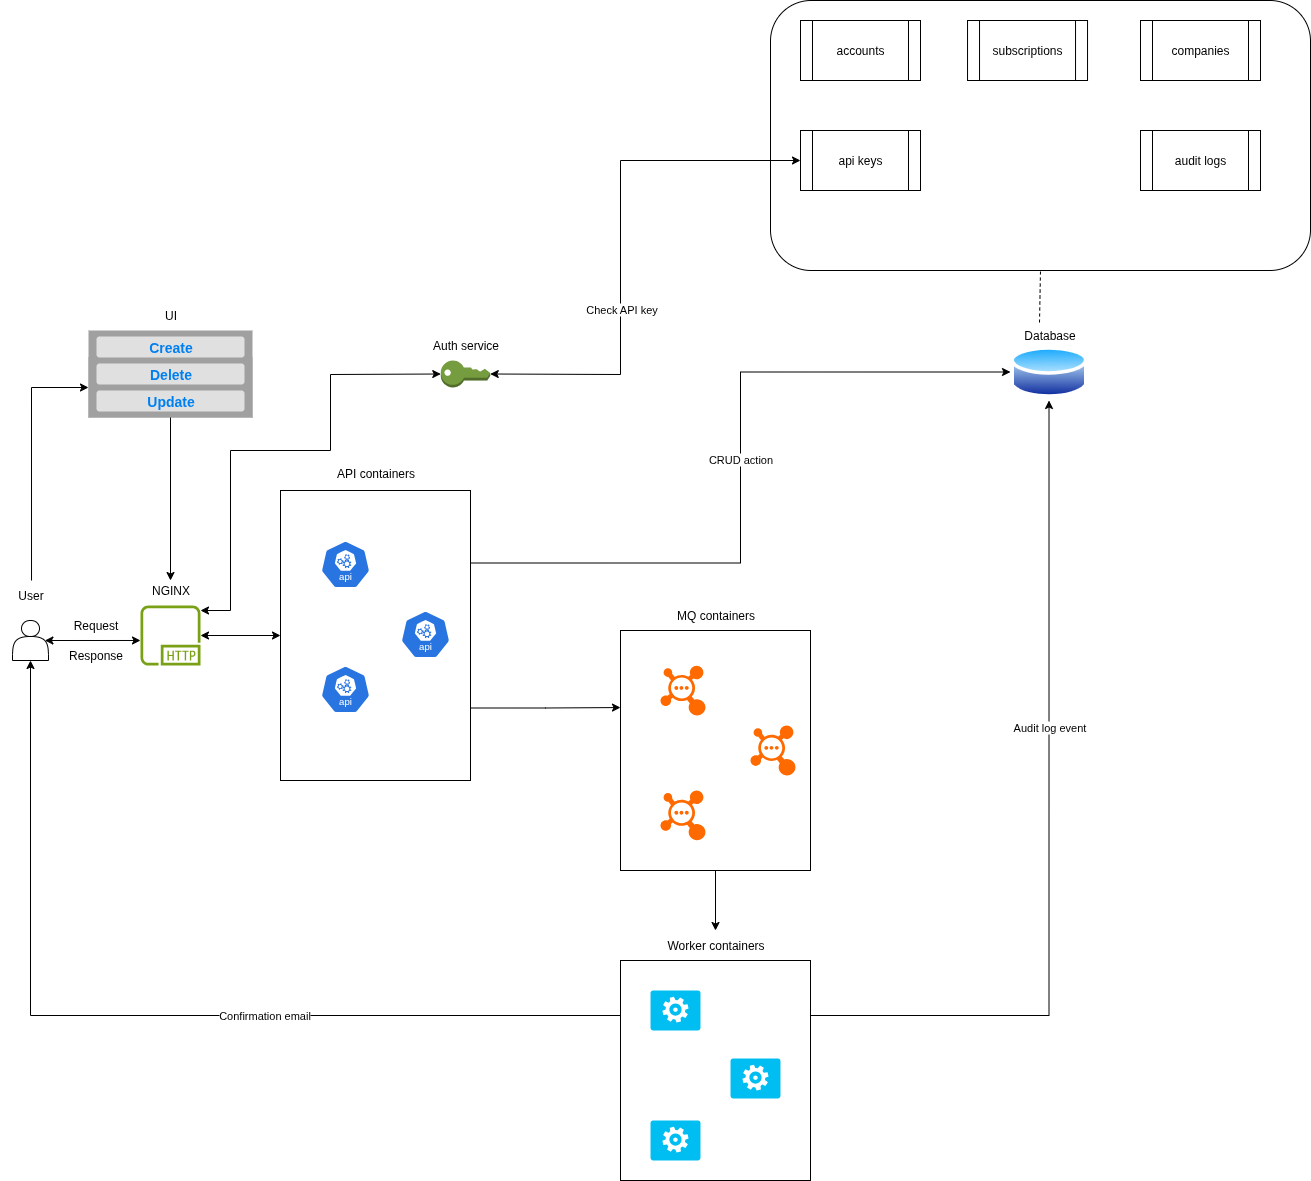

The diagram above was exported from draw.io. Its source (the exported page's mxGraphModel, read from the mxfile embedded in the PNG):
<mxGraphModel dx="2916" dy="2219" grid="1" gridSize="10" guides="1" tooltips="1" connect="1" arrows="1" fold="1" page="1" pageScale="1" pageWidth="850" pageHeight="1100" math="0" shadow="0">
  <root>
    <mxCell id="0" />
    <mxCell id="1" parent="0" />
    <mxCell id="i569YzieM95iGQOJgacB-22" value="" style="group" parent="1" vertex="1" connectable="0">
      <mxGeometry x="420" y="140" width="77.03" height="80" as="geometry" />
    </mxCell>
    <mxCell id="i569YzieM95iGQOJgacB-19" value="" style="image;aspect=fixed;perimeter=ellipsePerimeter;html=1;align=center;shadow=0;dashed=0;spacingTop=3;image=img/lib/active_directory/database.svg;" parent="i569YzieM95iGQOJgacB-22" vertex="1">
      <mxGeometry y="23" width="77.03" height="57" as="geometry" />
    </mxCell>
    <mxCell id="i569YzieM95iGQOJgacB-21" value="Database" style="text;html=1;align=center;verticalAlign=middle;resizable=0;points=[];autosize=1;strokeColor=none;fillColor=none;" parent="i569YzieM95iGQOJgacB-22" vertex="1">
      <mxGeometry x="3.510000000000005" width="70" height="30" as="geometry" />
    </mxCell>
    <mxCell id="i569YzieM95iGQOJgacB-119" value="" style="group" parent="1" vertex="1" connectable="0">
      <mxGeometry x="-450" y="395" width="60" height="90" as="geometry" />
    </mxCell>
    <mxCell id="i569YzieM95iGQOJgacB-117" value="" style="sketch=0;outlineConnect=0;fontColor=#232F3E;gradientColor=none;fillColor=#7AA116;strokeColor=none;dashed=0;verticalLabelPosition=bottom;verticalAlign=top;align=center;html=1;fontSize=12;fontStyle=0;aspect=fixed;pointerEvents=1;shape=mxgraph.aws4.http_protocol;" parent="i569YzieM95iGQOJgacB-119" vertex="1">
      <mxGeometry y="30" width="60" height="60" as="geometry" />
    </mxCell>
    <mxCell id="i569YzieM95iGQOJgacB-118" value="NGINX" style="text;html=1;align=center;verticalAlign=middle;resizable=0;points=[];autosize=1;strokeColor=none;fillColor=none;" parent="i569YzieM95iGQOJgacB-119" vertex="1">
      <mxGeometry width="60" height="30" as="geometry" />
    </mxCell>
    <mxCell id="i569YzieM95iGQOJgacB-123" value="" style="group" parent="1" vertex="1" connectable="0">
      <mxGeometry x="-310" y="278" width="190" height="322" as="geometry" />
    </mxCell>
    <mxCell id="i569YzieM95iGQOJgacB-105" value="" style="rounded=0;whiteSpace=wrap;html=1;" parent="i569YzieM95iGQOJgacB-123" vertex="1">
      <mxGeometry y="32" width="190" height="290" as="geometry" />
    </mxCell>
    <mxCell id="i569YzieM95iGQOJgacB-111" value="" style="aspect=fixed;sketch=0;html=1;dashed=0;whitespace=wrap;verticalLabelPosition=bottom;verticalAlign=top;fillColor=#2875E2;strokeColor=#ffffff;points=[[0.005,0.63,0],[0.1,0.2,0],[0.9,0.2,0],[0.5,0,0],[0.995,0.63,0],[0.72,0.99,0],[0.5,1,0],[0.28,0.99,0]];shape=mxgraph.kubernetes.icon2;kubernetesLabel=1;prIcon=api" parent="i569YzieM95iGQOJgacB-123" vertex="1">
      <mxGeometry x="40" y="82" width="50" height="48" as="geometry" />
    </mxCell>
    <mxCell id="i569YzieM95iGQOJgacB-112" value="" style="aspect=fixed;sketch=0;html=1;dashed=0;whitespace=wrap;verticalLabelPosition=bottom;verticalAlign=top;fillColor=#2875E2;strokeColor=#ffffff;points=[[0.005,0.63,0],[0.1,0.2,0],[0.9,0.2,0],[0.5,0,0],[0.995,0.63,0],[0.72,0.99,0],[0.5,1,0],[0.28,0.99,0]];shape=mxgraph.kubernetes.icon2;kubernetesLabel=1;prIcon=api" parent="i569YzieM95iGQOJgacB-123" vertex="1">
      <mxGeometry x="40" y="207" width="50" height="48" as="geometry" />
    </mxCell>
    <mxCell id="i569YzieM95iGQOJgacB-113" value="" style="aspect=fixed;sketch=0;html=1;dashed=0;whitespace=wrap;verticalLabelPosition=bottom;verticalAlign=top;fillColor=#2875E2;strokeColor=#ffffff;points=[[0.005,0.63,0],[0.1,0.2,0],[0.9,0.2,0],[0.5,0,0],[0.995,0.63,0],[0.72,0.99,0],[0.5,1,0],[0.28,0.99,0]];shape=mxgraph.kubernetes.icon2;kubernetesLabel=1;prIcon=api" parent="i569YzieM95iGQOJgacB-123" vertex="1">
      <mxGeometry x="120" y="152" width="50" height="48" as="geometry" />
    </mxCell>
    <mxCell id="i569YzieM95iGQOJgacB-122" value="API containers" style="text;html=1;align=center;verticalAlign=middle;resizable=0;points=[];autosize=1;strokeColor=none;fillColor=none;" parent="i569YzieM95iGQOJgacB-123" vertex="1">
      <mxGeometry x="45" width="100" height="30" as="geometry" />
    </mxCell>
    <mxCell id="i569YzieM95iGQOJgacB-129" value="" style="group" parent="1" vertex="1" connectable="0">
      <mxGeometry x="30" y="420" width="190" height="270" as="geometry" />
    </mxCell>
    <mxCell id="i569YzieM95iGQOJgacB-124" value="" style="rounded=0;whiteSpace=wrap;html=1;" parent="i569YzieM95iGQOJgacB-129" vertex="1">
      <mxGeometry y="30" width="190" height="240" as="geometry" />
    </mxCell>
    <mxCell id="i569YzieM95iGQOJgacB-125" value="" style="points=[];aspect=fixed;html=1;align=center;shadow=0;dashed=0;fillColor=#FF6A00;strokeColor=none;shape=mxgraph.alibaba_cloud.mq_message_queue;" parent="i569YzieM95iGQOJgacB-129" vertex="1">
      <mxGeometry x="40" y="65.19999999999999" width="45" height="49.8" as="geometry" />
    </mxCell>
    <mxCell id="i569YzieM95iGQOJgacB-126" value="" style="points=[];aspect=fixed;html=1;align=center;shadow=0;dashed=0;fillColor=#FF6A00;strokeColor=none;shape=mxgraph.alibaba_cloud.mq_message_queue;" parent="i569YzieM95iGQOJgacB-129" vertex="1">
      <mxGeometry x="130" y="125.10000000000002" width="45" height="49.8" as="geometry" />
    </mxCell>
    <mxCell id="i569YzieM95iGQOJgacB-127" value="" style="points=[];aspect=fixed;html=1;align=center;shadow=0;dashed=0;fillColor=#FF6A00;strokeColor=none;shape=mxgraph.alibaba_cloud.mq_message_queue;" parent="i569YzieM95iGQOJgacB-129" vertex="1">
      <mxGeometry x="40" y="190" width="45" height="49.8" as="geometry" />
    </mxCell>
    <mxCell id="i569YzieM95iGQOJgacB-128" value="MQ containers" style="text;html=1;align=center;verticalAlign=middle;resizable=0;points=[];autosize=1;strokeColor=none;fillColor=none;" parent="i569YzieM95iGQOJgacB-129" vertex="1">
      <mxGeometry x="45" width="100" height="30" as="geometry" />
    </mxCell>
    <mxCell id="i569YzieM95iGQOJgacB-135" value="" style="group" parent="1" vertex="1" connectable="0">
      <mxGeometry x="30" y="750" width="190" height="250" as="geometry" />
    </mxCell>
    <mxCell id="i569YzieM95iGQOJgacB-130" value="" style="rounded=0;whiteSpace=wrap;html=1;" parent="i569YzieM95iGQOJgacB-135" vertex="1">
      <mxGeometry y="30" width="190" height="220" as="geometry" />
    </mxCell>
    <mxCell id="i569YzieM95iGQOJgacB-131" value="" style="verticalLabelPosition=bottom;html=1;verticalAlign=top;align=center;strokeColor=none;fillColor=#00BEF2;shape=mxgraph.azure.worker_role;" parent="i569YzieM95iGQOJgacB-135" vertex="1">
      <mxGeometry x="30" y="60" width="50" height="40" as="geometry" />
    </mxCell>
    <mxCell id="i569YzieM95iGQOJgacB-132" value="" style="verticalLabelPosition=bottom;html=1;verticalAlign=top;align=center;strokeColor=none;fillColor=#00BEF2;shape=mxgraph.azure.worker_role;" parent="i569YzieM95iGQOJgacB-135" vertex="1">
      <mxGeometry x="110" y="128" width="50" height="40" as="geometry" />
    </mxCell>
    <mxCell id="i569YzieM95iGQOJgacB-133" value="" style="verticalLabelPosition=bottom;html=1;verticalAlign=top;align=center;strokeColor=none;fillColor=#00BEF2;shape=mxgraph.azure.worker_role;" parent="i569YzieM95iGQOJgacB-135" vertex="1">
      <mxGeometry x="30" y="190" width="50" height="40" as="geometry" />
    </mxCell>
    <mxCell id="i569YzieM95iGQOJgacB-134" value="Worker containers" style="text;html=1;align=center;verticalAlign=middle;resizable=0;points=[];autosize=1;strokeColor=none;fillColor=none;" parent="i569YzieM95iGQOJgacB-135" vertex="1">
      <mxGeometry x="35" width="120" height="30" as="geometry" />
    </mxCell>
    <mxCell id="i569YzieM95iGQOJgacB-136" style="edgeStyle=orthogonalEdgeStyle;rounded=0;orthogonalLoop=1;jettySize=auto;html=1;exitX=1;exitY=0.25;exitDx=0;exitDy=0;entryX=0;entryY=0.5;entryDx=0;entryDy=0;" parent="1" source="i569YzieM95iGQOJgacB-105" target="i569YzieM95iGQOJgacB-19" edge="1">
      <mxGeometry relative="1" as="geometry" />
    </mxCell>
    <mxCell id="i569YzieM95iGQOJgacB-143" value="CRUD action" style="edgeLabel;html=1;align=center;verticalAlign=middle;resizable=0;points=[];" parent="i569YzieM95iGQOJgacB-136" vertex="1" connectable="0">
      <mxGeometry x="0.0246" y="1" relative="1" as="geometry">
        <mxPoint as="offset" />
      </mxGeometry>
    </mxCell>
    <mxCell id="i569YzieM95iGQOJgacB-137" value="" style="endArrow=classic;startArrow=classic;html=1;rounded=0;exitX=0.9;exitY=0.5;exitDx=0;exitDy=0;exitPerimeter=0;entryX=0;entryY=0.583;entryDx=0;entryDy=0;entryPerimeter=0;" parent="1" source="i569YzieM95iGQOJgacB-1" target="i569YzieM95iGQOJgacB-117" edge="1">
      <mxGeometry width="50" height="50" relative="1" as="geometry">
        <mxPoint x="410" y="600" as="sourcePoint" />
        <mxPoint x="460" y="550" as="targetPoint" />
      </mxGeometry>
    </mxCell>
    <mxCell id="i569YzieM95iGQOJgacB-138" value="" style="endArrow=classic;startArrow=classic;html=1;rounded=0;entryX=0;entryY=0.5;entryDx=0;entryDy=0;" parent="1" source="i569YzieM95iGQOJgacB-117" target="i569YzieM95iGQOJgacB-105" edge="1">
      <mxGeometry width="50" height="50" relative="1" as="geometry">
        <mxPoint x="410" y="600" as="sourcePoint" />
        <mxPoint x="460" y="550" as="targetPoint" />
      </mxGeometry>
    </mxCell>
    <mxCell id="i569YzieM95iGQOJgacB-139" style="edgeStyle=orthogonalEdgeStyle;rounded=0;orthogonalLoop=1;jettySize=auto;html=1;exitX=1;exitY=0.75;exitDx=0;exitDy=0;entryX=0;entryY=0.321;entryDx=0;entryDy=0;entryPerimeter=0;" parent="1" source="i569YzieM95iGQOJgacB-105" target="i569YzieM95iGQOJgacB-124" edge="1">
      <mxGeometry relative="1" as="geometry" />
    </mxCell>
    <mxCell id="i569YzieM95iGQOJgacB-140" style="edgeStyle=orthogonalEdgeStyle;rounded=0;orthogonalLoop=1;jettySize=auto;html=1;exitX=0.5;exitY=1;exitDx=0;exitDy=0;" parent="1" source="i569YzieM95iGQOJgacB-124" target="i569YzieM95iGQOJgacB-134" edge="1">
      <mxGeometry relative="1" as="geometry" />
    </mxCell>
    <mxCell id="i569YzieM95iGQOJgacB-141" style="edgeStyle=orthogonalEdgeStyle;rounded=0;orthogonalLoop=1;jettySize=auto;html=1;exitX=1;exitY=0.25;exitDx=0;exitDy=0;entryX=0.5;entryY=1;entryDx=0;entryDy=0;" parent="1" source="i569YzieM95iGQOJgacB-130" target="i569YzieM95iGQOJgacB-19" edge="1">
      <mxGeometry relative="1" as="geometry" />
    </mxCell>
    <mxCell id="i569YzieM95iGQOJgacB-142" value="Audit log event" style="edgeLabel;html=1;align=center;verticalAlign=middle;resizable=0;points=[];" parent="i569YzieM95iGQOJgacB-141" vertex="1" connectable="0">
      <mxGeometry x="0.2337" relative="1" as="geometry">
        <mxPoint y="-1" as="offset" />
      </mxGeometry>
    </mxCell>
    <mxCell id="i569YzieM95iGQOJgacB-144" value="Request" style="text;html=1;align=center;verticalAlign=middle;resizable=0;points=[];autosize=1;strokeColor=none;fillColor=none;" parent="1" vertex="1">
      <mxGeometry x="-530" y="430" width="70" height="30" as="geometry" />
    </mxCell>
    <mxCell id="i569YzieM95iGQOJgacB-146" value="Response" style="text;html=1;align=center;verticalAlign=middle;resizable=0;points=[];autosize=1;strokeColor=none;fillColor=none;" parent="1" vertex="1">
      <mxGeometry x="-535" y="460" width="80" height="30" as="geometry" />
    </mxCell>
    <mxCell id="i569YzieM95iGQOJgacB-147" style="edgeStyle=orthogonalEdgeStyle;rounded=0;orthogonalLoop=1;jettySize=auto;html=1;exitX=0;exitY=0.25;exitDx=0;exitDy=0;entryX=0.5;entryY=1;entryDx=0;entryDy=0;" parent="1" source="i569YzieM95iGQOJgacB-130" target="i569YzieM95iGQOJgacB-1" edge="1">
      <mxGeometry relative="1" as="geometry" />
    </mxCell>
    <mxCell id="i569YzieM95iGQOJgacB-148" value="Confirmation email" style="edgeLabel;html=1;align=center;verticalAlign=middle;resizable=0;points=[];" parent="i569YzieM95iGQOJgacB-147" vertex="1" connectable="0">
      <mxGeometry x="-0.2444" y="-1" relative="1" as="geometry">
        <mxPoint as="offset" />
      </mxGeometry>
    </mxCell>
    <mxCell id="i569YzieM95iGQOJgacB-153" value="" style="group" parent="1" vertex="1" connectable="0">
      <mxGeometry x="-502" y="120" width="164" height="117" as="geometry" />
    </mxCell>
    <mxCell id="i569YzieM95iGQOJgacB-149" value="" style="shape=rect;fillColor=#a0a0a0;strokeColor=none;shadow=0;" parent="i569YzieM95iGQOJgacB-153" vertex="1">
      <mxGeometry y="30" width="164" height="87" as="geometry" />
    </mxCell>
    <mxCell id="C1tkPxhybojb8g7VBap9-1" value="" style="shape=rect;fillColor=#a0a0a0;strokeColor=none;shadow=0;" parent="i569YzieM95iGQOJgacB-149" vertex="1">
      <mxGeometry y="27" width="164" height="60" as="geometry" />
    </mxCell>
    <mxCell id="C1tkPxhybojb8g7VBap9-3" value="Update" style="html=1;strokeWidth=1;shadow=0;dashed=0;rounded=1;absoluteArcSize=1;arcSize=6;fontColor=#0080F0;fontSize=7;fontSize=14;fillColor=#e0e0e0;strokeColor=none;fontStyle=1;" parent="C1tkPxhybojb8g7VBap9-1" vertex="1">
      <mxGeometry x="8" y="33" width="148" height="21" as="geometry" />
    </mxCell>
    <mxCell id="i569YzieM95iGQOJgacB-150" value="Create" style="html=1;strokeWidth=1;shadow=0;dashed=0;rounded=1;absoluteArcSize=1;arcSize=6;fontColor=#0080F0;fontSize=7;fontSize=14;fillColor=#e0e0e0;strokeColor=none;fontStyle=1;" parent="i569YzieM95iGQOJgacB-149" vertex="1">
      <mxGeometry x="8" y="6" width="148" height="21" as="geometry" />
    </mxCell>
    <mxCell id="i569YzieM95iGQOJgacB-151" value="Delete" style="html=1;strokeWidth=1;shadow=0;dashed=0;rounded=1;absoluteArcSize=1;arcSize=6;fontColor=#0080F0;fontSize=7;fontSize=14;fillColor=#e0e0e0;strokeColor=none;fontStyle=1;" parent="i569YzieM95iGQOJgacB-149" vertex="1">
      <mxGeometry x="8" y="33" width="148" height="21" as="geometry" />
    </mxCell>
    <mxCell id="i569YzieM95iGQOJgacB-152" value="UI" style="text;html=1;align=center;verticalAlign=middle;resizable=0;points=[];autosize=1;strokeColor=none;fillColor=none;" parent="i569YzieM95iGQOJgacB-153" vertex="1">
      <mxGeometry x="62" width="40" height="30" as="geometry" />
    </mxCell>
    <mxCell id="i569YzieM95iGQOJgacB-156" style="edgeStyle=orthogonalEdgeStyle;rounded=0;orthogonalLoop=1;jettySize=auto;html=1;entryX=0.5;entryY=0.167;entryDx=0;entryDy=0;entryPerimeter=0;exitX=0.5;exitY=1;exitDx=0;exitDy=0;" parent="1" source="C1tkPxhybojb8g7VBap9-1" target="i569YzieM95iGQOJgacB-118" edge="1">
      <mxGeometry relative="1" as="geometry">
        <mxPoint x="-420" y="280" as="sourcePoint" />
      </mxGeometry>
    </mxCell>
    <mxCell id="C1tkPxhybojb8g7VBap9-5" style="edgeStyle=orthogonalEdgeStyle;rounded=0;orthogonalLoop=1;jettySize=auto;html=1;exitX=0.517;exitY=0;exitDx=0;exitDy=0;entryX=0;entryY=0.5;entryDx=0;entryDy=0;exitPerimeter=0;" parent="1" source="i569YzieM95iGQOJgacB-3" target="C1tkPxhybojb8g7VBap9-1" edge="1">
      <mxGeometry relative="1" as="geometry" />
    </mxCell>
    <mxCell id="i569YzieM95iGQOJgacB-4" value="" style="group" parent="1" vertex="1" connectable="0">
      <mxGeometry x="-590" y="400" width="60" height="80" as="geometry" />
    </mxCell>
    <mxCell id="i569YzieM95iGQOJgacB-1" value="" style="shape=actor;whiteSpace=wrap;html=1;movable=1;resizable=1;rotatable=1;deletable=1;editable=1;locked=0;connectable=1;" parent="i569YzieM95iGQOJgacB-4" vertex="1">
      <mxGeometry x="12" y="40" width="36" height="40" as="geometry" />
    </mxCell>
    <mxCell id="i569YzieM95iGQOJgacB-3" value="User" style="text;html=1;align=center;verticalAlign=middle;resizable=1;points=[];autosize=1;strokeColor=none;fillColor=none;movable=1;rotatable=1;deletable=1;editable=1;locked=0;connectable=1;" parent="i569YzieM95iGQOJgacB-4" vertex="1">
      <mxGeometry width="60" height="30" as="geometry" />
    </mxCell>
    <mxCell id="lHbjDwiYtszYrqqeCmFX-1" value="" style="rounded=1;whiteSpace=wrap;html=1;" parent="1" vertex="1">
      <mxGeometry x="180" y="-180" width="540" height="270" as="geometry" />
    </mxCell>
    <mxCell id="lHbjDwiYtszYrqqeCmFX-2" value="accounts" style="shape=process;whiteSpace=wrap;html=1;backgroundOutline=1;" parent="1" vertex="1">
      <mxGeometry x="210" y="-160" width="120" height="60" as="geometry" />
    </mxCell>
    <mxCell id="lHbjDwiYtszYrqqeCmFX-3" value="companies" style="shape=process;whiteSpace=wrap;html=1;backgroundOutline=1;" parent="1" vertex="1">
      <mxGeometry x="550" y="-160" width="120" height="60" as="geometry" />
    </mxCell>
    <mxCell id="lHbjDwiYtszYrqqeCmFX-4" value="subscriptions" style="shape=process;whiteSpace=wrap;html=1;backgroundOutline=1;" parent="1" vertex="1">
      <mxGeometry x="377.03" y="-160" width="120" height="60" as="geometry" />
    </mxCell>
    <mxCell id="lHbjDwiYtszYrqqeCmFX-5" value="audit logs" style="shape=process;whiteSpace=wrap;html=1;backgroundOutline=1;" parent="1" vertex="1">
      <mxGeometry x="550" y="-50" width="120" height="60" as="geometry" />
    </mxCell>
    <mxCell id="lHbjDwiYtszYrqqeCmFX-6" value="" style="endArrow=none;dashed=1;html=1;rounded=0;entryX=0.5;entryY=1;entryDx=0;entryDy=0;exitX=0.364;exitY=0.067;exitDx=0;exitDy=0;exitPerimeter=0;" parent="1" source="i569YzieM95iGQOJgacB-21" target="lHbjDwiYtszYrqqeCmFX-1" edge="1">
      <mxGeometry width="50" height="50" relative="1" as="geometry">
        <mxPoint x="-20" y="340" as="sourcePoint" />
        <mxPoint x="30" y="290" as="targetPoint" />
      </mxGeometry>
    </mxCell>
    <mxCell id="s7zZe5cuFmFz8c_2Ju0Y-1" value="api keys" style="shape=process;whiteSpace=wrap;html=1;backgroundOutline=1;" vertex="1" parent="1">
      <mxGeometry x="210" y="-50" width="120" height="60" as="geometry" />
    </mxCell>
    <mxCell id="s7zZe5cuFmFz8c_2Ju0Y-4" value="" style="group" vertex="1" connectable="0" parent="1">
      <mxGeometry x="-170" y="150" width="90" height="57" as="geometry" />
    </mxCell>
    <mxCell id="s7zZe5cuFmFz8c_2Ju0Y-2" value="" style="outlineConnect=0;dashed=0;verticalLabelPosition=bottom;verticalAlign=top;align=center;html=1;shape=mxgraph.aws3.add_on;fillColor=#759C3E;gradientColor=none;" vertex="1" parent="s7zZe5cuFmFz8c_2Ju0Y-4">
      <mxGeometry x="20.25" y="30" width="49.5" height="27" as="geometry" />
    </mxCell>
    <mxCell id="s7zZe5cuFmFz8c_2Ju0Y-3" value="Auth service" style="text;html=1;align=center;verticalAlign=middle;resizable=0;points=[];autosize=1;strokeColor=none;fillColor=none;" vertex="1" parent="s7zZe5cuFmFz8c_2Ju0Y-4">
      <mxGeometry width="90" height="30" as="geometry" />
    </mxCell>
    <mxCell id="s7zZe5cuFmFz8c_2Ju0Y-5" value="" style="endArrow=classic;startArrow=classic;html=1;rounded=0;entryX=0;entryY=0.5;entryDx=0;entryDy=0;entryPerimeter=0;exitX=1;exitY=1.167;exitDx=0;exitDy=0;exitPerimeter=0;" edge="1" parent="1" source="i569YzieM95iGQOJgacB-118" target="s7zZe5cuFmFz8c_2Ju0Y-2">
      <mxGeometry width="50" height="50" relative="1" as="geometry">
        <mxPoint x="-360" y="430" as="sourcePoint" />
        <mxPoint x="420" y="380" as="targetPoint" />
        <Array as="points">
          <mxPoint x="-360" y="430" />
          <mxPoint x="-360" y="270" />
          <mxPoint x="-260" y="270" />
          <mxPoint x="-260" y="194" />
        </Array>
      </mxGeometry>
    </mxCell>
    <mxCell id="s7zZe5cuFmFz8c_2Ju0Y-6" value="" style="endArrow=classic;startArrow=classic;html=1;rounded=0;entryX=0;entryY=0.5;entryDx=0;entryDy=0;exitX=1;exitY=0.5;exitDx=0;exitDy=0;exitPerimeter=0;" edge="1" parent="1" source="s7zZe5cuFmFz8c_2Ju0Y-2" target="s7zZe5cuFmFz8c_2Ju0Y-1">
      <mxGeometry width="50" height="50" relative="1" as="geometry">
        <mxPoint x="370" y="430" as="sourcePoint" />
        <mxPoint x="420" y="380" as="targetPoint" />
        <Array as="points">
          <mxPoint x="30" y="194" />
          <mxPoint x="30" y="-20" />
        </Array>
      </mxGeometry>
    </mxCell>
    <mxCell id="s7zZe5cuFmFz8c_2Ju0Y-7" value="Check API key" style="edgeLabel;html=1;align=center;verticalAlign=middle;resizable=0;points=[];" vertex="1" connectable="0" parent="s7zZe5cuFmFz8c_2Ju0Y-6">
      <mxGeometry x="-0.2513" relative="1" as="geometry">
        <mxPoint as="offset" />
      </mxGeometry>
    </mxCell>
  </root>
</mxGraphModel>